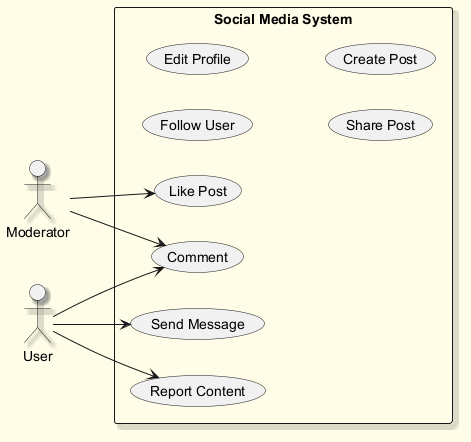

The diagram above was rendered by PlantUML. Its source (embedded in the PNG):
@startuml
skinparam backgroundColor #FFFDE7
skinparam classBackgroundColor #FFF9C4
skinparam classBorderColor #F57F17
skinparam shadowing true
left to right direction
actor "Moderator" as M
actor "User" as U
rectangle "Social Media System" {
  usecase "Follow User" as UC_FollowUser
  usecase "Edit Profile" as UC_EditProfile
  usecase "Like Post" as UC_LikePost
  usecase "Report Content" as UC_ReportContent
  usecase "Comment" as UC_Comment
  usecase "Send Message" as UC_SendMessage
  usecase "Share Post" as UC_SharePost
  usecase "Create Post" as UC_CreatePost
}
M --> UC_Comment
M --> UC_LikePost
U --> UC_SendMessage
U --> UC_ReportContent
U --> UC_Comment
@enduml